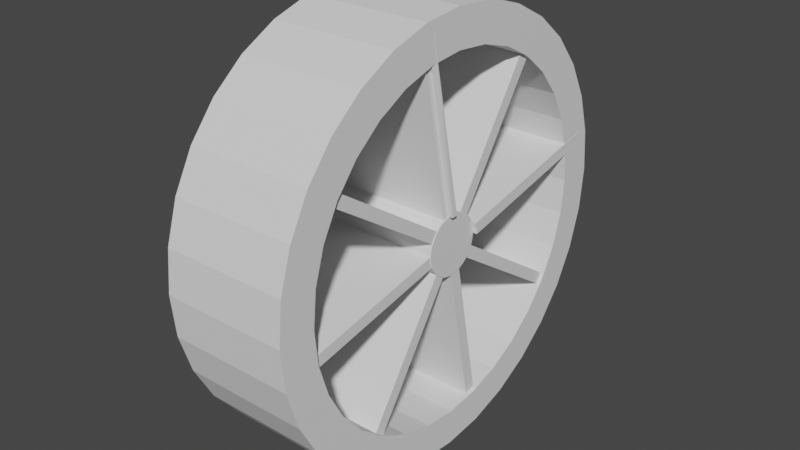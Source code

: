 # Source: Roue.blend  (saved by Blender 2.91.10; exported with 4.5.12 LTS)
import bpy
from mathutils import Matrix  # noqa: F401  (used for matrix-valued properties, if any)

bpy.ops.wm.read_factory_settings(use_empty=True)
scene = bpy.context.scene
scene.name = 'Scene'

# ---- collections
col_collection = bpy.data.collections.new('Collection'); scene.collection.children.link(col_collection)

# ---- world
world_world = bpy.data.worlds.new('World'); scene.world = world_world
world_world.use_nodes = True; world_world.node_tree.nodes.clear()
_N = world_world.node_tree.nodes; _L = world_world.node_tree.links
n0 = _N.new('ShaderNodeOutputWorld'); n0.name = 'World Output'; n0.location = (300, 300)
n1 = _N.new('ShaderNodeBackground'); n1.name = 'Background'; n1.location = (10, 300)
n1.inputs[0].default_value = (0.05088, 0.05088, 0.05088, 1.0)
_L.new(n1.outputs[0], n0.inputs[0])
n0.is_active_output = True
world_world.color = (0.05088, 0.05088, 0.05088)
world_world.use_sun_shadow = False
world_world.sun_shadow_jitter_overblur = 0.0

# ---- meshes
me_cylinder = bpy.data.meshes.new('Cylinder')
me_cylinder.from_pydata([(0.0, 0.15, -1.0), (0.0, 0.15, 1.0), (0.02926, 0.1471, -1.0), (0.02926, 0.1471, 1.0), (0.0574, 0.1386, -1.0), (0.0574, 0.1386, 1.0), (0.08334, 0.1247, -1.0), (0.08334, 0.1247, 1.0), (0.1061, 0.1061, -1.0), (0.1061, 0.1061, 1.0), (0.1247, 0.08334, -1.0), (0.1247, 0.08334, 1.0), (0.1386, 0.0574, -1.0), (0.1386, 0.0574, 1.0), (0.1471, 0.02926, -1.0), (0.1471, 0.02926, 1.0), (0.15, 1.132e-08, -1.0), (0.15, 1.132e-08, 1.0), (0.1471, -0.02926, -1.0), (0.1471, -0.02926, 1.0), (0.1386, -0.0574, -1.0), (0.1386, -0.0574, 1.0), (0.1247, -0.08334, -1.0), (0.1247, -0.08334, 1.0), (0.1061, -0.1061, -1.0), (0.1061, -0.1061, 1.0), (0.08334, -0.1247, -1.0), (0.08334, -0.1247, 1.0), (0.0574, -0.1386, -1.0), (0.0574, -0.1386, 1.0), (0.02926, -0.1471, -1.0), (0.02926, -0.1471, 1.0), (-4.888e-08, -0.15, -1.0), (-4.888e-08, -0.15, 1.0), (-0.02926, -0.1471, -1.0), (-0.02926, -0.1471, 1.0), (-0.0574, -0.1386, -1.0), (-0.0574, -0.1386, 1.0), (-0.08334, -0.1247, -1.0), (-0.08334, -0.1247, 1.0), (-0.1061, -0.1061, -1.0), (-0.1061, -0.1061, 1.0), (-0.1247, -0.08334, -1.0), (-0.1247, -0.08334, 1.0), (-0.1386, -0.0574, -1.0), (-0.1386, -0.0574, 1.0), (-0.1471, -0.02926, -1.0), (-0.1471, -0.02926, 1.0), (-0.15, 1.448e-07, -1.0), (-0.15, 1.448e-07, 1.0), (-0.1471, 0.02926, -1.0), (-0.1471, 0.02926, 1.0), (-0.1386, 0.0574, -1.0), (-0.1386, 0.0574, 1.0), (-0.1247, 0.08334, -1.0), (-0.1247, 0.08334, 1.0), (-0.1061, 0.1061, -1.0), (-0.1061, 0.1061, 1.0), (-0.08334, 0.1247, -1.0), (-0.08334, 0.1247, 1.0), (-0.0574, 0.1386, -1.0), (-0.0574, 0.1386, 1.0), (-0.02926, 0.1471, -1.0), (-0.02926, 0.1471, 1.0), (-0.9232, -0.2135, 1.0), (-0.9232, -0.2135, -1.0), (-0.9317, -0.1853, -1.0), (-0.9317, -0.1853, 1.0), (-0.9346, -0.1561, -1.0), (-0.9346, -0.1561, 1.0), (-0.8038, 0.5019, 1.0), (-0.8038, 0.5019, -1.0), (-0.7899, 0.5278, -1.0), (-0.7899, 0.5278, 1.0), (-0.7712, 0.5505, -1.0), (-0.7712, 0.5505, 1.0), (-0.1561, 0.9346, -1.0), (-0.1561, 0.9346, 1.0), (-0.2135, 0.9232, 1.0), (-0.2135, 0.9232, -1.0), (-0.1853, 0.9317, -1.0), (0.5019, 0.8038, 1.0), (0.5019, 0.8038, -1.0), (0.5278, 0.7899, -1.0), (0.5278, 0.7899, 1.0), (0.5505, 0.7712, -1.0), (0.5505, 0.7712, 1.0), (0.9232, 0.2135, 1.0), (0.9232, 0.2135, -1.0), (0.9317, 0.1853, -1.0), (0.9317, 0.1853, 1.0), (0.9346, 0.1561, -1.0), (0.9346, 0.1561, 1.0), (0.8038, -0.5019, 1.0), (0.8038, -0.5019, -1.0), (0.7899, -0.5278, -1.0), (0.7899, -0.5278, 1.0), (0.7712, -0.5505, -1.0), (0.7712, -0.5505, 1.0), (0.2135, -0.9232, 1.0), (0.2135, -0.9232, -1.0), (0.1853, -0.9317, -1.0), (0.1853, -0.9317, 1.0), (0.1561, -0.9346, -1.0), (0.1561, -0.9346, 1.0), (-0.5019, -0.8038, 1.0), (-0.5019, -0.8038, -1.0), (-0.5278, -0.7899, -1.0), (-0.5278, -0.7899, 1.0), (-0.5505, -0.7712, -1.0), (-0.5505, -0.7712, 1.0), (0.02926, 0.1471, 1.012), (8.985e-09, 0.15, 1.012), (-0.02926, 0.1471, 1.012), (-0.0574, 0.1386, 1.012), (-0.08334, 0.1247, 1.012), (-0.1061, 0.1061, 1.012), (-0.1247, 0.08334, 1.012), (-0.1386, 0.0574, 1.012), (-0.1471, 0.02926, 1.012), (-0.15, 1.448e-07, 1.012), (-0.1471, -0.02926, 1.012), (-0.1386, -0.0574, 1.012), (-0.1247, -0.08334, 1.012), (-0.1061, -0.1061, 1.012), (-0.08334, -0.1247, 1.012), (-0.0574, -0.1386, 1.012), (-0.02926, -0.1471, 1.012), (-3.989e-08, -0.15, 1.012), (0.02926, -0.1471, 1.012), (0.0574, -0.1386, 1.012), (0.08334, -0.1247, 1.012), (0.1061, -0.1061, 1.012), (0.1247, -0.08334, 1.012), (0.1386, -0.0574, 1.012), (0.1471, -0.02926, 1.012), (0.15, 1.132e-08, 1.012), (0.1471, 0.02926, 1.012), (0.1386, 0.0574, 1.012), (0.1247, 0.08334, 1.012), (0.1061, 0.1061, 1.012), (0.08334, 0.1247, 1.012), (0.0574, 0.1386, 1.012), (2.368e-08, 1.062, -1.058), (0.2072, 1.042, -1.058), (0.2072, 1.042, 1.058), (2.368e-08, 1.062, 1.058), (0.4064, 0.9812, -1.058), (0.4064, 0.9812, 1.058), (0.5901, 0.8831, -1.058), (0.5901, 0.8831, 1.058), (0.751, 0.751, -1.058), (0.751, 0.751, 1.058), (0.8831, 0.5901, -1.058), (0.8831, 0.5901, 1.058), (0.9812, 0.4064, -1.058), (0.9812, 0.4064, 1.058), (1.042, 0.2072, -1.058), (1.042, 0.2072, 1.058), (1.062, 8.497e-08, -1.058), (1.062, 8.497e-08, 1.058), (1.042, -0.2072, -1.058), (1.042, -0.2072, 1.058), (0.9812, -0.4064, -1.058), (0.9812, -0.4064, 1.058), (0.8831, -0.5901, -1.058), (0.8831, -0.5901, 1.058), (0.751, -0.751, -1.058), (0.751, -0.751, 1.058), (0.5901, -0.8831, -1.058), (0.5901, -0.8831, 1.058), (0.4064, -0.9812, -1.058), (0.4064, -0.9812, 1.058), (0.2072, -1.042, -1.058), (0.2072, -1.042, 1.058), (-3.448e-07, -1.062, -1.058), (-3.448e-07, -1.062, 1.058), (-0.2072, -1.042, -1.058), (-0.2072, -1.042, 1.058), (-0.4064, -0.9812, -1.058), (-0.4064, -0.9812, 1.058), (-0.5901, -0.8831, -1.058), (-0.5901, -0.8831, 1.058), (-0.751, -0.751, -1.058), (-0.751, -0.751, 1.058), (-0.8831, -0.5901, -1.058), (-0.8831, -0.5901, 1.058), (-0.9812, -0.4064, -1.058), (-0.9812, -0.4064, 1.058), (-1.042, -0.2072, -1.058), (-1.042, -0.2072, 1.058), (-1.062, 1.022e-06, -1.058), (-1.062, 1.022e-06, 1.058), (-1.042, 0.2072, -1.058), (-1.042, 0.2072, 1.058), (-0.9812, 0.4064, -1.058), (-0.9812, 0.4064, 1.058), (-0.8831, 0.5901, -1.058), (-0.8831, 0.5901, 1.058), (-0.751, 0.751, -1.058), (-0.751, 0.751, 1.058), (-0.5901, 0.8831, -1.058), (-0.5901, 0.8831, 1.058), (-0.4064, 0.9812, -1.058), (-0.4064, 0.9812, 1.058), (-0.2072, 1.042, -1.058), (-0.2072, 1.042, 1.058), (0.1717, 0.8631, 1.062), (-4.772e-08, 0.88, 1.062), (0.3368, 0.813, 1.062), (-0.1717, 0.8631, 1.062), (-0.3368, 0.813, 1.062), (-0.4889, 0.7317, 1.062), (-0.6223, 0.6223, 1.062), (-0.7317, 0.4889, 1.062), (-0.813, 0.3368, 1.062), (-0.8631, 0.1717, 1.062), (-0.88, 8.615e-07, 1.062), (-0.8631, -0.1717, 1.062), (-0.813, -0.3368, 1.062), (-0.7317, -0.4889, 1.062), (-0.6223, -0.6223, 1.062), (-0.4889, -0.7317, 1.062), (-0.3368, -0.813, 1.062), (-0.1717, -0.8631, 1.062), (-2.875e-07, -0.88, 1.062), (0.1717, -0.8631, 1.062), (0.3368, -0.813, 1.062), (0.4889, -0.7317, 1.062), (0.6223, -0.6223, 1.062), (0.7317, -0.4889, 1.062), (0.813, -0.3368, 1.062), (0.8631, -0.1717, 1.062), (0.88, 5.686e-08, 1.062), (0.8631, 0.1717, 1.062), (0.813, 0.3368, 1.062), (0.7317, 0.4889, 1.062), (0.6223, 0.6223, 1.062), (0.4889, 0.7317, 1.062), (-4.772e-08, 0.88, -1.062), (0.1717, 0.8631, -1.062), (-0.1717, 0.8631, -1.062), (0.3368, 0.813, -1.062), (0.4889, 0.7317, -1.062), (0.6223, 0.6223, -1.062), (0.7317, 0.4889, -1.062), (0.813, 0.3368, -1.062), (0.8631, 0.1717, -1.062), (0.88, 5.686e-08, -1.062), (0.8631, -0.1717, -1.062), (0.813, -0.3368, -1.062), (0.7317, -0.4889, -1.062), (0.6223, -0.6223, -1.062), (0.4889, -0.7317, -1.062), (0.3368, -0.813, -1.062), (0.1717, -0.8631, -1.062), (-2.875e-07, -0.88, -1.062), (-0.1717, -0.8631, -1.062), (-0.3368, -0.813, -1.062), (-0.4889, -0.7317, -1.062), (-0.6223, -0.6223, -1.062), (-0.7317, -0.4889, -1.062), (-0.813, -0.3368, -1.062), (-0.8631, -0.1717, -1.062), (-0.88, 8.615e-07, -1.062), (-0.8631, 0.1717, -1.062), (-0.813, 0.3368, -1.062), (-0.7317, 0.4889, -1.062), (-0.6223, 0.6223, -1.062), (-0.4889, 0.7317, -1.062), (-0.3368, 0.813, -1.062), (-0.1471, -0.02926, 1.085), (-1.007, -0.2002, 1.038), (-0.992, -0.1675, 1.062), (-0.15, 1.448e-07, 1.085), (-1.018, -0.1727, -1.0), (-1.015, -0.202, -1.0), (-1.007, -0.2301, 1.0), (-1.007, -0.2301, -1.0), (-0.8608, 0.5752, 1.0), (-0.8747, 0.5493, 1.0), (-0.8747, 0.5493, -1.0), (-0.8608, 0.5752, -1.0), (-0.02926, 0.1471, 1.085), (-0.0574, 0.1386, 1.085), (0.0, 0.15, 1.085), (-0.8422, 0.5979, -1.0), (-0.8422, 0.5979, 1.0), (-0.1727, 1.018, -1.0), (-0.1675, 0.992, 1.062), (-0.2249, 0.9806, 1.062), (-0.2301, 1.007, -1.0), (-0.202, 1.015, -1.0), (-0.1971, 0.9909, 1.06), (0.5493, 0.8747, 1.0), (0.5493, 0.8747, -1.0), (0.5752, 0.8608, -1.0), (0.5752, 0.8608, 1.0), (0.5979, 0.8422, -1.0), (0.5979, 0.8422, 1.0), (1.007, 0.2301, 1.0), (1.007, 0.2301, -1.0), (1.015, 0.202, -1.0), (1.015, 0.202, 1.0), (1.018, 0.1727, -1.0), (1.018, 0.1727, 1.0), (0.8747, -0.5493, 1.0), (0.8747, -0.5493, -1.0), (0.8608, -0.5752, -1.0), (0.8608, -0.5752, 1.0), (0.8422, -0.5979, -1.0), (0.8422, -0.5979, 1.0), (0.2301, -1.007, 1.0), (0.2301, -1.007, -1.0), (0.202, -1.015, -1.0), (0.202, -1.015, 1.0), (0.1727, -1.018, -1.0), (0.1727, -1.018, 1.0), (-0.5493, -0.8747, 1.0), (-0.5493, -0.8747, -1.0), (-0.5752, -0.8608, -1.0), (-0.5752, -0.8608, 1.0), (-0.5979, -0.8422, -1.0), (-0.5979, -0.8422, 1.0), (0.1061, 0.1061, -1.0), (0.1061, 0.1061, 1.0), (0.1247, 0.08334, 1.0), (0.1386, 0.0574, 1.0), (0.1386, 0.0574, -1.0), (0.1247, 0.08334, -1.0), (0.15, 1.132e-08, -1.0), (0.15, 1.132e-08, 1.0), (0.1471, -0.02926, 1.0), (0.1386, -0.0574, 1.0), (0.1386, -0.0574, -1.0), (0.1471, -0.02926, -1.0), (0.1061, -0.1061, -1.0), (0.1061, -0.1061, 1.0), (0.08334, -0.1247, 1.0), (0.0574, -0.1386, 1.0), (0.0574, -0.1386, -1.0), (0.08334, -0.1247, -1.0), (-4.888e-08, -0.15, -1.0), (-4.888e-08, -0.15, 1.0), (-0.02926, -0.1471, 1.0), (-0.0574, -0.1386, 1.0), (-0.0574, -0.1386, -1.0), (-0.02926, -0.1471, -1.0), (-0.1061, -0.1061, -1.0), (-0.1061, -0.1061, 1.0), (-0.1247, -0.08334, 1.0), (-0.1386, -0.0574, 1.0), (-0.1386, -0.0574, -1.0), (-0.1247, -0.08334, -1.0), (0.0, 0.15, -1.0), (0.0, 0.15, 1.0), (0.02926, 0.1471, 1.0), (0.0574, 0.1386, 1.0), (0.0574, 0.1386, -1.0), (0.02926, 0.1471, -1.0), (0.02926, 0.1471, 1.012), (8.985e-09, 0.15, 1.012), (-0.02926, 0.1471, 1.012), (-0.0574, 0.1386, 1.012), (-0.08334, 0.1247, 1.012), (-0.1061, 0.1061, 1.012), (-0.1247, 0.08334, 1.012), (-0.1386, 0.0574, 1.012), (-0.1471, 0.02926, 1.012), (-0.15, 1.448e-07, 1.012), (-0.1471, -0.02926, 1.012), (-0.1386, -0.0574, 1.012), (-0.1247, -0.08334, 1.012), (-0.1061, -0.1061, 1.012), (-0.08334, -0.1247, 1.012), (-0.0574, -0.1386, 1.012), (-0.02926, -0.1471, 1.012), (-3.989e-08, -0.15, 1.012), (0.02926, -0.1471, 1.012), (0.0574, -0.1386, 1.012), (0.08334, -0.1247, 1.012), (0.1061, -0.1061, 1.012), (0.1247, -0.08334, 1.012), (0.1386, -0.0574, 1.012), (0.1471, -0.02926, 1.012), (0.15, 1.132e-08, 1.012), (0.1471, 0.02926, 1.012), (0.1386, 0.0574, 1.012), (0.1247, 0.08334, 1.012), (0.1061, 0.1061, 1.012), (0.08334, 0.1247, 1.012), (0.0574, 0.1386, 1.012)], [], [(47, 49, 274, 271), (75, 74, 286, 287), (73, 75, 287, 279), (65, 64, 277, 278), (74, 72, 282, 286), (86, 85, 298, 299), (63, 1, 285, 283), (84, 86, 299, 297), (67, 47, 271, 272), (85, 83, 296, 298), (98, 97, 310, 311), (71, 70, 280, 281), (81, 84, 297, 294), (96, 98, 311, 309), (69, 68, 275, 273), (61, 63, 283, 284), (83, 82, 295, 296), (97, 95, 308, 310), (110, 109, 322, 323), (82, 81, 294, 295), (93, 96, 309, 306), (108, 110, 323, 321), (66, 65, 278, 276), (78, 61, 284, 290), (95, 94, 307, 308), (109, 107, 320, 322), (94, 93, 306, 307), (105, 108, 321, 318), (107, 106, 319, 320), (72, 71, 281, 282), (106, 105, 318, 319), (1, 77, 289, 285), (64, 67, 272, 277), (76, 80, 292, 288), (92, 91, 304, 305), (70, 73, 279, 280), (80, 79, 291, 292), (90, 92, 305, 303), (49, 69, 273, 274), (79, 78, 290, 291), (91, 89, 302, 304), (8, 6, 83, 85), (104, 103, 316, 317), (54, 52, 71, 72), (14, 12, 88, 89), (55, 57, 75, 73), (52, 53, 70, 71), (21, 23, 96, 93), (53, 55, 73, 70), (56, 54, 72, 74), (30, 28, 100, 101), (77, 76, 288, 289), (46, 44, 65, 66), (36, 37, 105, 106), (87, 90, 303, 300), (44, 45, 64, 65), (49, 48, 68, 69), (45, 47, 67, 64), (102, 104, 317, 315), (48, 46, 66, 68), (56, 57, 59, 61, 60, 58), (0, 62, 80, 76), (68, 66, 276, 275), (62, 60, 79, 80), (1, 0, 76, 77), (0, 2, 4, 6, 8, 10, 12, 14, 16, 18, 20, 22, 24, 26, 28, 30, 32, 34, 36, 38, 40, 42, 44, 46, 48, 50, 52, 54, 56, 58, 60, 62), (48, 49, 51, 53, 52, 50), (57, 56, 74, 75), (89, 88, 301, 302), (60, 61, 78, 79), (103, 101, 314, 316), (5, 7, 84, 81), (4, 5, 81, 82), (7, 9, 86, 84), (6, 4, 82, 83), (9, 8, 85, 86), (88, 87, 300, 301), (17, 16, 91, 92), (16, 14, 89, 91), (13, 15, 90, 87), (12, 13, 87, 88), (15, 17, 92, 90), (99, 102, 315, 312), (20, 21, 93, 94), (23, 25, 98, 96), (22, 20, 94, 95), (25, 24, 97, 98), (24, 22, 95, 97), (101, 100, 313, 314), (33, 32, 103, 104), (32, 30, 101, 103), (29, 31, 102, 99), (28, 29, 99, 100), (31, 33, 104, 102), (100, 99, 312, 313), (39, 41, 110, 108), (38, 36, 106, 107), (41, 40, 109, 110), (40, 38, 107, 109), (37, 39, 108, 105), (1, 112, 111, 3), (63, 113, 112, 1), (61, 114, 113, 63), (59, 115, 114, 61), (57, 116, 115, 59), (55, 117, 116, 57), (53, 118, 117, 55), (51, 119, 118, 53), (49, 120, 119, 51), (47, 121, 120, 49), (45, 122, 121, 47), (43, 123, 122, 45), (41, 124, 123, 43), (39, 125, 124, 41), (37, 126, 125, 39), (35, 127, 126, 37), (33, 128, 127, 35), (31, 129, 128, 33), (29, 130, 129, 31), (27, 131, 130, 29), (25, 132, 131, 27), (23, 133, 132, 25), (21, 134, 133, 23), (19, 135, 134, 21), (17, 136, 135, 19), (15, 137, 136, 17), (13, 138, 137, 15), (11, 139, 138, 13), (9, 140, 139, 11), (7, 141, 140, 9), (5, 142, 141, 7), (3, 111, 142, 5), (143, 146, 145, 144), (144, 145, 148, 147), (147, 148, 150, 149), (149, 150, 152, 151), (151, 152, 154, 153), (153, 154, 156, 155), (155, 156, 158, 157), (157, 158, 160, 159), (159, 160, 162, 161), (161, 162, 164, 163), (163, 164, 166, 165), (165, 166, 168, 167), (167, 168, 170, 169), (169, 170, 172, 171), (171, 172, 174, 173), (173, 174, 176, 175), (175, 176, 178, 177), (177, 178, 180, 179), (179, 180, 182, 181), (181, 182, 184, 183), (183, 184, 186, 185), (185, 186, 188, 187), (187, 188, 190, 189), (189, 190, 192, 191), (191, 192, 194, 193), (193, 194, 196, 195), (195, 196, 198, 197), (197, 198, 200, 199), (199, 200, 202, 201), (201, 202, 204, 203), (230, 231, 250, 251), (203, 204, 206, 205), (205, 206, 146, 143), (249, 250, 231, 232), (145, 146, 208, 207), (146, 206, 210, 208), (206, 204, 211, 210), (204, 202, 212, 211), (202, 200, 213, 212), (200, 198, 214, 213), (198, 196, 215, 214), (196, 194, 216, 215), (194, 192, 217, 216), (192, 190, 218, 217), (190, 188, 219, 218), (188, 186, 220, 219), (186, 184, 221, 220), (184, 182, 222, 221), (182, 180, 223, 222), (180, 178, 224, 223), (178, 176, 225, 224), (176, 174, 226, 225), (174, 172, 227, 226), (172, 170, 228, 227), (170, 168, 229, 228), (168, 166, 230, 229), (166, 164, 231, 230), (164, 162, 232, 231), (162, 160, 233, 232), (160, 158, 234, 233), (158, 156, 235, 234), (156, 154, 236, 235), (154, 152, 237, 236), (152, 150, 238, 237), (150, 148, 209, 238), (148, 145, 207, 209), (143, 144, 240, 239), (144, 147, 242, 240), (147, 149, 243, 242), (149, 151, 244, 243), (151, 153, 245, 244), (153, 155, 246, 245), (155, 157, 247, 246), (157, 159, 248, 247), (159, 161, 249, 248), (161, 163, 250, 249), (163, 165, 251, 250), (165, 167, 252, 251), (167, 169, 253, 252), (169, 171, 254, 253), (171, 173, 255, 254), (173, 175, 256, 255), (175, 177, 257, 256), (177, 179, 258, 257), (179, 181, 259, 258), (181, 183, 260, 259), (183, 185, 261, 260), (185, 187, 262, 261), (187, 189, 263, 262), (189, 191, 264, 263), (191, 193, 265, 264), (193, 195, 266, 265), (195, 197, 267, 266), (197, 199, 268, 267), (199, 201, 269, 268), (201, 203, 270, 269), (203, 205, 241, 270), (205, 143, 239, 241), (229, 230, 251, 252), (228, 229, 252, 253), (227, 228, 253, 254), (226, 227, 254, 255), (225, 226, 255, 256), (224, 225, 256, 257), (223, 224, 257, 258), (222, 223, 258, 259), (221, 222, 259, 260), (220, 221, 260, 261), (219, 220, 261, 262), (218, 219, 262, 263), (217, 218, 263, 264), (216, 217, 264, 265), (215, 216, 265, 266), (214, 215, 266, 267), (213, 214, 267, 268), (212, 213, 268, 269), (211, 212, 269, 270), (210, 211, 270, 241), (208, 210, 241, 239), (207, 208, 239, 240), (209, 207, 240, 242), (238, 209, 242, 243), (237, 238, 243, 244), (236, 237, 244, 245), (235, 236, 245, 246), (234, 235, 246, 247), (233, 234, 247, 248), (232, 233, 248, 249), (291, 290, 293, 289, 288, 292), (281, 280, 279, 287, 286, 282), (271, 274, 273, 272), (278, 277, 272, 273, 275, 276), (283, 285, 289, 293), (284, 283, 293, 290), (295, 294, 297, 299, 298, 296), (301, 300, 303, 305, 304, 302), (307, 306, 309, 311, 310, 308), (313, 312, 315, 317, 316, 314), (319, 318, 321, 323, 322, 320), (324, 325, 326, 327, 328, 329), (9, 325, 324, 8), (11, 326, 325, 9), (13, 327, 326, 11), (12, 328, 327, 13), (10, 329, 328, 12), (8, 324, 329, 10), (330, 331, 332, 333, 334, 335), (17, 331, 330, 16), (19, 332, 331, 17), (21, 333, 332, 19), (20, 334, 333, 21), (18, 335, 334, 20), (16, 330, 335, 18), (336, 337, 338, 339, 340, 341), (25, 337, 336, 24), (27, 338, 337, 25), (29, 339, 338, 27), (28, 340, 339, 29), (26, 341, 340, 28), (24, 336, 341, 26), (342, 343, 344, 345, 346, 347), (33, 343, 342, 32), (35, 344, 343, 33), (37, 345, 344, 35), (36, 346, 345, 37), (34, 347, 346, 36), (32, 342, 347, 34), (348, 349, 350, 351, 352, 353), (41, 349, 348, 40), (43, 350, 349, 41), (45, 351, 350, 43), (44, 352, 351, 45), (42, 353, 352, 44), (40, 348, 353, 42), (354, 355, 356, 357, 358, 359), (1, 355, 354, 0), (3, 356, 355, 1), (5, 357, 356, 3), (4, 358, 357, 5), (2, 359, 358, 4), (0, 354, 359, 2), (360, 361, 362, 363, 364, 365, 366, 367, 368, 369, 370, 371, 372, 373, 374, 375, 376, 377, 378, 379, 380, 381, 382, 383, 384, 385, 386, 387, 388, 389, 390, 391), (112, 361, 360, 111), (113, 362, 361, 112), (114, 363, 362, 113), (115, 364, 363, 114), (116, 365, 364, 115), (117, 366, 365, 116), (118, 367, 366, 117), (119, 368, 367, 118), (120, 369, 368, 119), (121, 370, 369, 120), (122, 371, 370, 121), (123, 372, 371, 122), (124, 373, 372, 123), (125, 374, 373, 124), (126, 375, 374, 125), (127, 376, 375, 126), (128, 377, 376, 127), (129, 378, 377, 128), (130, 379, 378, 129), (131, 380, 379, 130), (132, 381, 380, 131), (133, 382, 381, 132), (134, 383, 382, 133), (135, 384, 383, 134), (136, 385, 384, 135), (137, 386, 385, 136), (138, 387, 386, 137), (139, 388, 387, 138), (140, 389, 388, 139), (141, 390, 389, 140), (142, 391, 390, 141), (111, 360, 391, 142)])
_uv = me_cylinder.uv_layers.new(name='UVMap')
_uv.uv.foreach_set('vector', [0.01461, 0.2032, 0.01, 0.25, 0.01, 0.25, 0.01461, 0.2032, 0.125, 1.0, 0.125, 0.5, 0.125, 0.5, 0.125, 1.0, 0.05045, 0.3833, 0.08029, 0.4197, 0.08029, 0.4197, 0.05045, 0.3833, 0.3125, 0.5, 0.3125, 1.0, 0.3125, 1.0, 0.3125, 0.5, 0.5803, 0.4197, 0.5504, 0.3833, 0.5504, 0.3833, 0.5803, 0.4197, 0.875, 1.0, 0.875, 0.5, 0.875, 0.5, 0.875, 1.0, 0.2032, 0.4854, 0.25, 0.49, 0.25, 0.49, 0.2032, 0.4854, 0.3833, 0.4496, 0.4197, 0.4197, 0.4197, 0.4197, 0.3833, 0.4496, 0.01461, 0.2032, 0.01461, 0.2032, 0.01461, 0.2032, 0.01461, 0.2032, 0.9197, 0.4197, 0.8833, 0.4496, 0.8833, 0.4496, 0.9197, 0.4197, 0.625, 1.0, 0.625, 0.5, 0.625, 0.5, 0.625, 1.0, 0.1875, 0.5, 0.1875, 1.0, 0.1875, 1.0, 0.1875, 0.5, 0.3418, 0.4717, 0.3833, 0.4496, 0.3833, 0.4496, 0.3418, 0.4717, 0.4496, 0.1167, 0.4197, 0.08029, 0.4197, 0.08029, 0.4496, 0.1167, 0.25, 1.0, 0.25, 0.5, 0.25, 0.5, 0.25, 1.0, 0.1582, 0.4717, 0.2032, 0.4854, 0.2032, 0.4854, 0.1582, 0.4717, 0.8833, 0.4496, 0.8418, 0.4717, 0.8418, 0.4717, 0.8833, 0.4496, 0.9197, 0.08029, 0.9496, 0.1167, 0.9496, 0.1167, 0.9197, 0.08029, 0.375, 1.0, 0.375, 0.5, 0.375, 0.5, 0.375, 1.0, 0.9375, 0.5, 0.9375, 1.0, 0.9375, 1.0, 0.9375, 0.5, 0.4717, 0.1582, 0.4496, 0.1167, 0.4496, 0.1167, 0.4717, 0.1582, 0.1167, 0.05045, 0.08029, 0.08029, 0.08029, 0.08029, 0.1167, 0.05045, 0.5146, 0.2032, 0.5283, 0.1582, 0.5283, 0.1582, 0.5146, 0.2032, 0.0625, 1.0, 0.0625, 1.0, 0.0625, 1.0, 0.0625, 1.0, 0.9496, 0.1167, 0.9717, 0.1582, 0.9717, 0.1582, 0.9496, 0.1167, 0.5803, 0.08029, 0.6167, 0.05045, 0.6167, 0.05045, 0.5803, 0.08029, 0.6875, 0.5, 0.6875, 1.0, 0.6875, 1.0, 0.6875, 0.5, 0.1582, 0.02827, 0.1167, 0.05045, 0.1167, 0.05045, 0.1582, 0.02827, 0.6167, 0.05045, 0.6582, 0.02827, 0.6582, 0.02827, 0.6167, 0.05045, 0.5504, 0.3833, 0.5283, 0.3418, 0.5283, 0.3418, 0.5504, 0.3833, 0.4375, 0.5, 0.4375, 1.0, 0.4375, 1.0, 0.4375, 0.5, 1.0, 1.0, 1.0, 1.0, 1.0, 1.0, 1.0, 1.0, 0.02827, 0.1582, 0.01461, 0.2032, 0.01461, 0.2032, 0.02827, 0.1582, 0.75, 0.49, 0.7032, 0.4854, 0.7032, 0.4854, 0.75, 0.49, 0.75, 1.0, 0.75, 0.5, 0.75, 0.5, 0.75, 1.0, 0.02827, 0.3418, 0.05045, 0.3833, 0.05045, 0.3833, 0.02827, 0.3418, 0.7032, 0.4854, 0.6582, 0.4717, 0.6582, 0.4717, 0.7032, 0.4854, 0.4854, 0.2968, 0.49, 0.25, 0.49, 0.25, 0.4854, 0.2968, 0.25, 1.0, 0.25, 1.0, 0.25, 1.0, 0.25, 1.0, 0.0625, 0.5, 0.0625, 1.0, 0.0625, 1.0, 0.0625, 0.5, 0.99, 0.25, 0.9854, 0.2968, 0.9854, 0.2968, 0.99, 0.25, 0.9197, 0.4197, 0.8833, 0.4496, 0.8833, 0.4496, 0.9197, 0.4197, 0.5, 1.0, 0.5, 0.5, 0.5, 0.5, 0.5, 1.0, 0.5504, 0.3833, 0.5283, 0.3418, 0.5283, 0.3418, 0.5504, 0.3833, 0.9854, 0.2968, 0.9717, 0.3418, 0.9717, 0.3418, 0.9854, 0.2968, 0.05045, 0.3833, 0.08029, 0.4197, 0.08029, 0.4197, 0.05045, 0.3833, 0.1875, 0.5, 0.1875, 1.0, 0.1875, 1.0, 0.1875, 0.5, 0.4717, 0.1582, 0.4496, 0.1167, 0.4496, 0.1167, 0.4717, 0.1582, 0.02827, 0.3418, 0.05045, 0.3833, 0.05045, 0.3833, 0.02827, 0.3418, 0.5803, 0.4197, 0.5504, 0.3833, 0.5504, 0.3833, 0.5803, 0.4197, 0.7968, 0.01461, 0.8418, 0.02827, 0.8418, 0.02827, 0.7968, 0.01461, 1.0, 1.0, 1.0, 0.5, 1.0, 0.5, 1.0, 1.0, 0.5146, 0.2032, 0.5283, 0.1582, 0.5283, 0.1582, 0.5146, 0.2032, 0.4375, 0.5, 0.4375, 1.0, 0.4375, 1.0, 0.4375, 0.5, 0.4717, 0.3418, 0.4854, 0.2968, 0.4854, 0.2968, 0.4717, 0.3418, 0.3125, 0.5, 0.3125, 1.0, 0.3125, 1.0, 0.3125, 0.5, 0.25, 1.0, 0.25, 0.5, 0.25, 0.5, 0.25, 1.0, 0.02827, 0.1582, 0.01461, 0.2032, 0.01461, 0.2032, 0.02827, 0.1582, 0.2968, 0.01461, 0.25, 0.01, 0.25, 0.01, 0.2968, 0.01461, 0.51, 0.25, 0.5146, 0.2032, 0.5146, 0.2032, 0.51, 0.25, 0.125, 0.5, 0.125, 1.0, 0.09375, 1.0, 0.0625, 1.0, 0.0625, 0.5, 0.09375, 0.5, 0.75, 0.49, 0.7032, 0.4854, 0.7032, 0.4854, 0.75, 0.49, 0.51, 0.25, 0.5146, 0.2032, 0.5146, 0.2032, 0.51, 0.25, 0.7032, 0.4854, 0.6582, 0.4717, 0.6582, 0.4717, 0.7032, 0.4854, 1.0, 1.0, 1.0, 0.5, 1.0, 0.5, 1.0, 1.0, 0.75, 0.49, 0.7968, 0.4854, 0.8418, 0.4717, 0.8833, 0.4496, 0.9197, 0.4197, 0.9496, 0.3833, 0.9717, 0.3418, 0.9854, 0.2968, 0.99, 0.25, 0.9854, 0.2032, 0.9717, 0.1582, 0.9496, 0.1167, 0.9197, 0.08029, 0.8833, 0.05045, 0.8418, 0.02827, 0.7968, 0.01461, 0.75, 0.01, 0.7032, 0.01461, 0.6582, 0.02827, 0.6167, 0.05045, 0.5803, 0.08029, 0.5504, 0.1167, 0.5283, 0.1582, 0.5146, 0.2032, 0.51, 0.25, 0.5146, 0.2968, 0.5283, 0.3418, 0.5504, 0.3833, 0.5803, 0.4197, 0.6167, 0.4496, 0.6582, 0.4717, 0.7032, 0.4854, 0.25, 0.5, 0.25, 1.0, 0.2188, 1.0, 0.1875, 1.0, 0.1875, 0.5, 0.2188, 0.5, 0.125, 1.0, 0.125, 0.5, 0.125, 0.5, 0.125, 1.0, 0.9854, 0.2968, 0.9717, 0.3418, 0.9717, 0.3418, 0.9854, 0.2968, 0.0625, 0.5, 0.0625, 1.0, 0.0625, 1.0, 0.0625, 0.5, 0.75, 0.01, 0.7968, 0.01461, 0.7968, 0.01461, 0.75, 0.01, 0.3418, 0.4717, 0.3833, 0.4496, 0.3833, 0.4496, 0.3418, 0.4717, 0.9375, 0.5, 0.9375, 1.0, 0.9375, 1.0, 0.9375, 0.5, 0.3833, 0.4496, 0.4197, 0.4197, 0.4197, 0.4197, 0.3833, 0.4496, 0.8833, 0.4496, 0.8418, 0.4717, 0.8418, 0.4717, 0.8833, 0.4496, 0.875, 1.0, 0.875, 0.5, 0.875, 0.5, 0.875, 1.0, 0.8125, 0.5, 0.8125, 1.0, 0.8125, 1.0, 0.8125, 0.5, 0.75, 1.0, 0.75, 0.5, 0.75, 0.5, 0.75, 1.0, 0.99, 0.25, 0.9854, 0.2968, 0.9854, 0.2968, 0.99, 0.25, 0.4717, 0.3418, 0.4854, 0.2968, 0.4854, 0.2968, 0.4717, 0.3418, 0.8125, 0.5, 0.8125, 1.0, 0.8125, 1.0, 0.8125, 0.5, 0.4854, 0.2968, 0.49, 0.25, 0.49, 0.25, 0.4854, 0.2968, 0.3418, 0.02827, 0.2968, 0.01461, 0.2968, 0.01461, 0.3418, 0.02827, 0.6875, 0.5, 0.6875, 1.0, 0.6875, 1.0, 0.6875, 0.5, 0.4496, 0.1167, 0.4197, 0.08029, 0.4197, 0.08029, 0.4496, 0.1167, 0.9496, 0.1167, 0.9717, 0.1582, 0.9717, 0.1582, 0.9496, 0.1167, 0.625, 1.0, 0.625, 0.5, 0.625, 0.5, 0.625, 1.0, 0.9197, 0.08029, 0.9496, 0.1167, 0.9496, 0.1167, 0.9197, 0.08029, 0.7968, 0.01461, 0.8418, 0.02827, 0.8418, 0.02827, 0.7968, 0.01461, 0.5, 1.0, 0.5, 0.5, 0.5, 0.5, 0.5, 1.0, 0.75, 0.01, 0.7968, 0.01461, 0.7968, 0.01461, 0.75, 0.01, 0.3418, 0.02827, 0.2968, 0.01461, 0.2968, 0.01461, 0.3418, 0.02827, 0.5625, 0.5, 0.5625, 1.0, 0.5625, 1.0, 0.5625, 0.5, 0.2968, 0.01461, 0.25, 0.01, 0.25, 0.01, 0.2968, 0.01461, 0.5625, 0.5, 0.5625, 1.0, 0.5625, 1.0, 0.5625, 0.5, 0.1167, 0.05045, 0.08029, 0.08029, 0.08029, 0.08029, 0.1167, 0.05045, 0.6167, 0.05045, 0.6582, 0.02827, 0.6582, 0.02827, 0.6167, 0.05045, 0.375, 1.0, 0.375, 0.5, 0.375, 0.5, 0.375, 1.0, 0.5803, 0.08029, 0.6167, 0.05045, 0.6167, 0.05045, 0.5803, 0.08029, 0.1582, 0.02827, 0.1167, 0.05045, 0.1167, 0.05045, 0.1582, 0.02827, 0.25, 0.49, 0.25, 0.49, 0.2968, 0.4854, 0.2968, 0.4854, 0.2032, 0.4854, 0.2032, 0.4854, 0.25, 0.49, 0.25, 0.49, 0.1582, 0.4717, 0.1582, 0.4717, 0.2032, 0.4854, 0.2032, 0.4854, 0.1167, 0.4496, 0.1167, 0.4496, 0.1582, 0.4717, 0.1582, 0.4717, 0.08029, 0.4197, 0.08029, 0.4197, 0.1167, 0.4496, 0.1167, 0.4496, 0.05045, 0.3833, 0.05045, 0.3833, 0.08029, 0.4197, 0.08029, 0.4197, 0.02827, 0.3418, 0.02827, 0.3418, 0.05045, 0.3833, 0.05045, 0.3833, 0.01461, 0.2968, 0.01461, 0.2968, 0.02827, 0.3418, 0.02827, 0.3418, 0.01, 0.25, 0.01, 0.25, 0.01461, 0.2968, 0.01461, 0.2968, 0.01461, 0.2032, 0.01461, 0.2032, 0.01, 0.25, 0.01, 0.25, 0.02827, 0.1582, 0.02827, 0.1582, 0.01461, 0.2032, 0.01461, 0.2032, 0.05045, 0.1167, 0.05045, 0.1167, 0.02827, 0.1582, 0.02827, 0.1582, 0.08029, 0.08029, 0.08029, 0.08029, 0.05045, 0.1167, 0.05045, 0.1167, 0.1167, 0.05045, 0.1167, 0.05045, 0.08029, 0.08029, 0.08029, 0.08029, 0.1582, 0.02827, 0.1582, 0.02827, 0.1167, 0.05045, 0.1167, 0.05045, 0.2032, 0.01461, 0.2032, 0.01461, 0.1582, 0.02827, 0.1582, 0.02827, 0.25, 0.01, 0.25, 0.01, 0.2032, 0.01461, 0.2032, 0.01461, 0.2968, 0.01461, 0.2968, 0.01461, 0.25, 0.01, 0.25, 0.01, 0.3418, 0.02827, 0.3418, 0.02827, 0.2968, 0.01461, 0.2968, 0.01461, 0.3833, 0.05045, 0.3833, 0.05045, 0.3418, 0.02827, 0.3418, 0.02827, 0.4197, 0.08029, 0.4197, 0.08029, 0.3833, 0.05045, 0.3833, 0.05045, 0.4496, 0.1167, 0.4496, 0.1167, 0.4197, 0.08029, 0.4197, 0.08029, 0.4717, 0.1582, 0.4717, 0.1582, 0.4496, 0.1167, 0.4496, 0.1167, 0.4854, 0.2032, 0.4854, 0.2032, 0.4717, 0.1582, 0.4717, 0.1582, 0.49, 0.25, 0.49, 0.25, 0.4854, 0.2032, 0.4854, 0.2032, 0.4854, 0.2968, 0.4854, 0.2968, 0.49, 0.25, 0.49, 0.25, 0.4717, 0.3418, 0.4717, 0.3418, 0.4854, 0.2968, 0.4854, 0.2968, 0.4496, 0.3833, 0.4496, 0.3833, 0.4717, 0.3418, 0.4717, 0.3418, 0.4197, 0.4197, 0.4197, 0.4197, 0.4496, 0.3833, 0.4496, 0.3833, 0.3833, 0.4496, 0.3833, 0.4496, 0.4197, 0.4197, 0.4197, 0.4197, 0.3418, 0.4717, 0.3418, 0.4717, 0.3833, 0.4496, 0.3833, 0.4496, 0.2968, 0.4854, 0.2968, 0.4854, 0.3418, 0.4717, 0.3418, 0.4717, 1.0, 0.5, 1.0, 1.0, 0.9688, 1.0, 0.9688, 0.5, 0.9688, 0.5, 0.9688, 1.0, 0.9375, 1.0, 0.9375, 0.5, 0.9375, 0.5, 0.9375, 1.0, 0.9062, 1.0, 0.9062, 0.5, 0.9062, 0.5, 0.9062, 1.0, 0.875, 1.0, 0.875, 0.5, 0.875, 0.5, 0.875, 1.0, 0.8438, 1.0, 0.8438, 0.5, 0.8438, 0.5, 0.8438, 1.0, 0.8125, 1.0, 0.8125, 0.5, 0.8125, 0.5, 0.8125, 1.0, 0.7812, 1.0, 0.7812, 0.5, 0.7812, 0.5, 0.7812, 1.0, 0.75, 1.0, 0.75, 0.5, 0.75, 0.5, 0.75, 1.0, 0.7188, 1.0, 0.7188, 0.5, 0.7188, 0.5, 0.7188, 1.0, 0.6875, 1.0, 0.6875, 0.5, 0.6875, 0.5, 0.6875, 1.0, 0.6562, 1.0, 0.6562, 0.5, 0.6562, 0.5, 0.6562, 1.0, 0.625, 1.0, 0.625, 0.5, 0.625, 0.5, 0.625, 1.0, 0.5938, 1.0, 0.5938, 0.5, 0.5938, 0.5, 0.5938, 1.0, 0.5625, 1.0, 0.5625, 0.5, 0.5625, 0.5, 0.5625, 1.0, 0.5312, 1.0, 0.5312, 0.5, 0.5312, 0.5, 0.5312, 1.0, 0.5, 1.0, 0.5, 0.5, 0.5, 0.5, 0.5, 1.0, 0.4688, 1.0, 0.4688, 0.5, 0.4688, 0.5, 0.4688, 1.0, 0.4375, 1.0, 0.4375, 0.5, 0.4375, 0.5, 0.4375, 1.0, 0.4062, 1.0, 0.4062, 0.5, 0.4062, 0.5, 0.4062, 1.0, 0.375, 1.0, 0.375, 0.5, 0.375, 0.5, 0.375, 1.0, 0.3438, 1.0, 0.3438, 0.5, 0.3438, 0.5, 0.3438, 1.0, 0.3125, 1.0, 0.3125, 0.5, 0.3125, 0.5, 0.3125, 1.0, 0.2812, 1.0, 0.2812, 0.5, 0.2812, 0.5, 0.2812, 1.0, 0.25, 1.0, 0.25, 0.5, 0.25, 0.5, 0.25, 1.0, 0.2188, 1.0, 0.2188, 0.5, 0.2188, 0.5, 0.2188, 1.0, 0.1875, 1.0, 0.1875, 0.5, 0.1875, 0.5, 0.1875, 1.0, 0.1562, 1.0, 0.1562, 0.5, 0.1562, 0.5, 0.1562, 1.0, 0.125, 1.0, 0.125, 0.5, 0.125, 0.5, 0.125, 1.0, 0.09375, 1.0, 0.09375, 0.5, 0.09375, 0.5, 0.09375, 1.0, 0.0625, 1.0, 0.0625, 0.5, 0.4373, 0.1249, 0.4581, 0.1638, 0.9581, 0.1638, 0.9373, 0.1249, 0.0625, 0.5, 0.0625, 1.0, 0.03125, 1.0, 0.03125, 0.5, 0.03125, 0.5, 0.03125, 1.0, 0.0, 1.0, 0.0, 0.5, 0.9709, 0.2061, 0.9581, 0.1638, 0.4581, 0.1638, 0.4709, 0.2061, 0.2968, 0.4854, 0.25, 0.49, 0.25, 0.4752, 0.2939, 0.4709, 0.25, 0.49, 0.2032, 0.4854, 0.2061, 0.4709, 0.25, 0.4752, 0.2032, 0.4854, 0.1582, 0.4717, 0.1638, 0.4581, 0.2061, 0.4709, 0.1582, 0.4717, 0.1167, 0.4496, 0.1249, 0.4373, 0.1638, 0.4581, 0.1167, 0.4496, 0.08029, 0.4197, 0.09076, 0.4092, 0.1249, 0.4373, 0.08029, 0.4197, 0.05045, 0.3833, 0.06275, 0.3751, 0.09076, 0.4092, 0.05045, 0.3833, 0.02827, 0.3418, 0.04194, 0.3362, 0.06275, 0.3751, 0.02827, 0.3418, 0.01461, 0.2968, 0.02912, 0.2939, 0.04194, 0.3362, 0.01461, 0.2968, 0.01, 0.25, 0.0248, 0.25, 0.02912, 0.2939, 0.01, 0.25, 0.01461, 0.2032, 0.02912, 0.2061, 0.0248, 0.25, 0.01461, 0.2032, 0.02827, 0.1582, 0.04194, 0.1638, 0.02912, 0.2061, 0.02827, 0.1582, 0.05045, 0.1167, 0.06275, 0.1249, 0.04194, 0.1638, 0.05045, 0.1167, 0.08029, 0.08029, 0.09076, 0.09076, 0.06275, 0.1249, 0.08029, 0.08029, 0.1167, 0.05045, 0.1249, 0.06275, 0.09076, 0.09076, 0.1167, 0.05045, 0.1582, 0.02827, 0.1638, 0.04194, 0.1249, 0.06275, 0.1582, 0.02827, 0.2032, 0.01461, 0.2061, 0.02912, 0.1638, 0.04194, 0.2032, 0.01461, 0.25, 0.01, 0.25, 0.0248, 0.2061, 0.02912, 0.25, 0.01, 0.2968, 0.01461, 0.2939, 0.02912, 0.25, 0.0248, 0.2968, 0.01461, 0.3418, 0.02827, 0.3362, 0.04194, 0.2939, 0.02912, 0.3418, 0.02827, 0.3833, 0.05045, 0.3751, 0.06275, 0.3362, 0.04194, 0.3833, 0.05045, 0.4197, 0.08029, 0.4092, 0.09076, 0.3751, 0.06275, 0.4197, 0.08029, 0.4496, 0.1167, 0.4373, 0.1249, 0.4092, 0.09076, 0.4496, 0.1167, 0.4717, 0.1582, 0.4581, 0.1638, 0.4373, 0.1249, 0.4717, 0.1582, 0.4854, 0.2032, 0.4709, 0.2061, 0.4581, 0.1638, 0.4854, 0.2032, 0.49, 0.25, 0.4752, 0.25, 0.4709, 0.2061, 0.49, 0.25, 0.4854, 0.2968, 0.4709, 0.2939, 0.4752, 0.25, 0.4854, 0.2968, 0.4717, 0.3418, 0.4581, 0.3362, 0.4709, 0.2939, 0.4717, 0.3418, 0.4496, 0.3833, 0.4373, 0.3751, 0.4581, 0.3362, 0.4496, 0.3833, 0.4197, 0.4197, 0.4092, 0.4092, 0.4373, 0.3751, 0.4197, 0.4197, 0.3833, 0.4496, 0.3751, 0.4373, 0.4092, 0.4092, 0.3833, 0.4496, 0.3418, 0.4717, 0.3362, 0.4581, 0.3751, 0.4373, 0.3418, 0.4717, 0.2968, 0.4854, 0.2939, 0.4709, 0.3362, 0.4581, 0.75, 0.49, 0.7968, 0.4854, 0.7939, 0.4709, 0.75, 0.4752, 0.7968, 0.4854, 0.8418, 0.4717, 0.8362, 0.4581, 0.7939, 0.4709, 0.8418, 0.4717, 0.8833, 0.4496, 0.8751, 0.4373, 0.8362, 0.4581, 0.8833, 0.4496, 0.9197, 0.4197, 0.9092, 0.4092, 0.8751, 0.4373, 0.9197, 0.4197, 0.9496, 0.3833, 0.9373, 0.3751, 0.9092, 0.4092, 0.9496, 0.3833, 0.9717, 0.3418, 0.9581, 0.3362, 0.9373, 0.3751, 0.9717, 0.3418, 0.9854, 0.2968, 0.9709, 0.2939, 0.9581, 0.3362, 0.9854, 0.2968, 0.99, 0.25, 0.9752, 0.25, 0.9709, 0.2939, 0.99, 0.25, 0.9854, 0.2032, 0.9709, 0.2061, 0.9752, 0.25, 0.9854, 0.2032, 0.9717, 0.1582, 0.9581, 0.1638, 0.9709, 0.2061, 0.9717, 0.1582, 0.9496, 0.1167, 0.9373, 0.1249, 0.9581, 0.1638, 0.9496, 0.1167, 0.9197, 0.08029, 0.9092, 0.09076, 0.9373, 0.1249, 0.9197, 0.08029, 0.8833, 0.05045, 0.8751, 0.06275, 0.9092, 0.09076, 0.8833, 0.05045, 0.8418, 0.02827, 0.8362, 0.04194, 0.8751, 0.06275, 0.8418, 0.02827, 0.7968, 0.01461, 0.7939, 0.02912, 0.8362, 0.04194, 0.7968, 0.01461, 0.75, 0.01, 0.75, 0.0248, 0.7939, 0.02912, 0.75, 0.01, 0.7032, 0.01461, 0.7061, 0.02912, 0.75, 0.0248, 0.7032, 0.01461, 0.6582, 0.02827, 0.6638, 0.04194, 0.7061, 0.02912, 0.6582, 0.02827, 0.6167, 0.05045, 0.6249, 0.06275, 0.6638, 0.04194, 0.6167, 0.05045, 0.5803, 0.08029, 0.5908, 0.09076, 0.6249, 0.06275, 0.5803, 0.08029, 0.5504, 0.1167, 0.5627, 0.1249, 0.5908, 0.09076, 0.5504, 0.1167, 0.5283, 0.1582, 0.5419, 0.1638, 0.5627, 0.1249, 0.5283, 0.1582, 0.5146, 0.2032, 0.5291, 0.2061, 0.5419, 0.1638, 0.5146, 0.2032, 0.51, 0.25, 0.5248, 0.25, 0.5291, 0.2061, 0.51, 0.25, 0.5146, 0.2968, 0.5291, 0.2939, 0.5248, 0.25, 0.5146, 0.2968, 0.5283, 0.3418, 0.5419, 0.3362, 0.5291, 0.2939, 0.5283, 0.3418, 0.5504, 0.3833, 0.5627, 0.3751, 0.5419, 0.3362, 0.5504, 0.3833, 0.5803, 0.4197, 0.5908, 0.4092, 0.5627, 0.3751, 0.5803, 0.4197, 0.6167, 0.4496, 0.6249, 0.4373, 0.5908, 0.4092, 0.6167, 0.4496, 0.6582, 0.4717, 0.6638, 0.4581, 0.6249, 0.4373, 0.6582, 0.4717, 0.7032, 0.4854, 0.7061, 0.4709, 0.6638, 0.4581, 0.7032, 0.4854, 0.75, 0.49, 0.75, 0.4752, 0.7061, 0.4709, 0.4092, 0.09076, 0.4373, 0.1249, 0.9373, 0.1249, 0.9092, 0.09076, 0.3751, 0.06275, 0.4092, 0.09076, 0.9092, 0.09076, 0.8751, 0.06275, 0.3362, 0.04194, 0.3751, 0.06275, 0.8751, 0.06275, 0.8362, 0.04194, 0.2939, 0.02912, 0.3362, 0.04194, 0.8362, 0.04194, 0.7939, 0.02912, 0.25, 0.0248, 0.2939, 0.02912, 0.7939, 0.02912, 0.75, 0.0248, 0.2061, 0.02912, 0.25, 0.0248, 0.75, 0.0248, 0.7061, 0.02912, 0.1638, 0.04194, 0.2061, 0.02912, 0.7061, 0.02912, 0.6638, 0.04194, 0.1249, 0.06275, 0.1638, 0.04194, 0.6638, 0.04194, 0.6249, 0.06275, 0.09076, 0.09076, 0.1249, 0.06275, 0.6249, 0.06275, 0.5908, 0.09076, 0.06275, 0.1249, 0.09076, 0.09076, 0.5908, 0.09076, 0.5627, 0.1249, 0.04194, 0.1638, 0.06275, 0.1249, 0.5627, 0.1249, 0.5419, 0.1638, 0.02912, 0.2061, 0.04194, 0.1638, 0.5419, 0.1638, 0.5291, 0.2061, 0.0248, 0.25, 0.02912, 0.2061, 0.5291, 0.2061, 0.5248, 0.25, 0.02912, 0.2939, 0.0248, 0.25, 0.5248, 0.25, 0.5291, 0.2939, 0.04194, 0.3362, 0.02912, 0.2939, 0.5291, 0.2939, 0.5419, 0.3362, 0.06275, 0.3751, 0.04194, 0.3362, 0.5419, 0.3362, 0.5627, 0.3751, 0.09076, 0.4092, 0.06275, 0.3751, 0.5627, 0.3751, 0.5908, 0.4092, 0.1249, 0.4373, 0.09076, 0.4092, 0.5908, 0.4092, 0.6249, 0.4373, 0.1638, 0.4581, 0.1249, 0.4373, 0.6249, 0.4373, 0.6638, 0.4581, 0.2061, 0.4709, 0.1638, 0.4581, 0.6638, 0.4581, 0.7061, 0.4709, 0.25, 0.4752, 0.2061, 0.4709, 0.7061, 0.4709, 0.75, 0.4752, 0.2939, 0.4709, 0.25, 0.4752, 0.75, 0.4752, 0.7939, 0.4709, 0.3362, 0.4581, 0.2939, 0.4709, 0.7939, 0.4709, 0.8362, 0.4581, 0.3751, 0.4373, 0.3362, 0.4581, 0.8362, 0.4581, 0.8751, 0.4373, 0.4092, 0.4092, 0.3751, 0.4373, 0.8751, 0.4373, 0.9092, 0.4092, 0.4373, 0.3751, 0.4092, 0.4092, 0.9092, 0.4092, 0.9373, 0.3751, 0.4581, 0.3362, 0.4373, 0.3751, 0.9373, 0.3751, 0.9581, 0.3362, 0.4709, 0.2939, 0.4581, 0.3362, 0.9581, 0.3362, 0.9709, 0.2939, 0.4752, 0.25, 0.4709, 0.2939, 0.9709, 0.2939, 0.9752, 0.25, 0.4709, 0.2061, 0.4752, 0.25, 0.9752, 0.25, 0.9709, 0.2061, 0.0625, 0.5, 0.0625, 1.0, 0.03125, 1.0, 0.0, 1.0, 0.0, 0.5, 0.03125, 0.5, 0.1875, 0.5, 0.1875, 1.0, 0.1562, 1.0, 0.125, 1.0, 0.125, 0.5, 0.1562, 0.5, 0.01461, 0.2032, 0.01, 0.25, 0.01, 0.25, 0.01461, 0.2032, 0.3125, 0.5, 0.3125, 1.0, 0.2812, 1.0, 0.25, 1.0, 0.25, 0.5, 0.2812, 0.5, 0.2032, 0.4854, 0.25, 0.49, 0.25, 0.49, 0.2032, 0.4854, 0.1582, 0.4717, 0.2032, 0.4854, 0.2032, 0.4854, 0.1582, 0.4717, 0.9375, 0.5, 0.9375, 1.0, 0.9062, 1.0, 0.875, 1.0, 0.875, 0.5, 0.9062, 0.5, 0.8125, 0.5, 0.8125, 1.0, 0.7812, 1.0, 0.75, 1.0, 0.75, 0.5, 0.7812, 0.5, 0.6875, 0.5, 0.6875, 1.0, 0.6562, 1.0, 0.625, 1.0, 0.625, 0.5, 0.6562, 0.5, 0.5625, 0.5, 0.5625, 1.0, 0.5312, 1.0, 0.5, 1.0, 0.5, 0.5, 0.5312, 0.5, 0.4375, 0.5, 0.4375, 1.0, 0.4062, 1.0, 0.375, 1.0, 0.375, 0.5, 0.4062, 0.5, 0.875, 0.5, 0.875, 1.0, 0.8438, 1.0, 0.8125, 1.0, 0.8125, 0.5, 0.8438, 0.5, 0.875, 1.0, 0.875, 1.0, 0.875, 0.5, 0.875, 0.5, 0.8438, 1.0, 0.8438, 1.0, 0.875, 1.0, 0.875, 1.0, 0.8125, 1.0, 0.8125, 1.0, 0.8438, 1.0, 0.8438, 1.0, 0.8125, 0.5, 0.8125, 0.5, 0.8125, 1.0, 0.8125, 1.0, 0.8438, 0.5, 0.8438, 0.5, 0.8125, 0.5, 0.8125, 0.5, 0.875, 0.5, 0.875, 0.5, 0.8438, 0.5, 0.8438, 0.5, 0.75, 0.5, 0.75, 1.0, 0.7188, 1.0, 0.6875, 1.0, 0.6875, 0.5, 0.7188, 0.5, 0.75, 1.0, 0.75, 1.0, 0.75, 0.5, 0.75, 0.5, 0.7188, 1.0, 0.7188, 1.0, 0.75, 1.0, 0.75, 1.0, 0.6875, 1.0, 0.6875, 1.0, 0.7188, 1.0, 0.7188, 1.0, 0.6875, 0.5, 0.6875, 0.5, 0.6875, 1.0, 0.6875, 1.0, 0.7188, 0.5, 0.7188, 0.5, 0.6875, 0.5, 0.6875, 0.5, 0.75, 0.5, 0.75, 0.5, 0.7188, 0.5, 0.7188, 0.5, 0.625, 0.5, 0.625, 1.0, 0.5938, 1.0, 0.5625, 1.0, 0.5625, 0.5, 0.5938, 0.5, 0.625, 1.0, 0.625, 1.0, 0.625, 0.5, 0.625, 0.5, 0.5938, 1.0, 0.5938, 1.0, 0.625, 1.0, 0.625, 1.0, 0.5625, 1.0, 0.5625, 1.0, 0.5938, 1.0, 0.5938, 1.0, 0.5625, 0.5, 0.5625, 0.5, 0.5625, 1.0, 0.5625, 1.0, 0.5938, 0.5, 0.5938, 0.5, 0.5625, 0.5, 0.5625, 0.5, 0.625, 0.5, 0.625, 0.5, 0.5938, 0.5, 0.5938, 0.5, 0.5, 0.5, 0.5, 1.0, 0.4688, 1.0, 0.4375, 1.0, 0.4375, 0.5, 0.4688, 0.5, 0.5, 1.0, 0.5, 1.0, 0.5, 0.5, 0.5, 0.5, 0.4688, 1.0, 0.4688, 1.0, 0.5, 1.0, 0.5, 1.0, 0.4375, 1.0, 0.4375, 1.0, 0.4688, 1.0, 0.4688, 1.0, 0.4375, 0.5, 0.4375, 0.5, 0.4375, 1.0, 0.4375, 1.0, 0.4688, 0.5, 0.4688, 0.5, 0.4375, 0.5, 0.4375, 0.5, 0.5, 0.5, 0.5, 0.5, 0.4688, 0.5, 0.4688, 0.5, 0.375, 0.5, 0.375, 1.0, 0.3438, 1.0, 0.3125, 1.0, 0.3125, 0.5, 0.3438, 0.5, 0.375, 1.0, 0.375, 1.0, 0.375, 0.5, 0.375, 0.5, 0.3438, 1.0, 0.3438, 1.0, 0.375, 1.0, 0.375, 1.0, 0.3125, 1.0, 0.3125, 1.0, 0.3438, 1.0, 0.3438, 1.0, 0.3125, 0.5, 0.3125, 0.5, 0.3125, 1.0, 0.3125, 1.0, 0.3438, 0.5, 0.3438, 0.5, 0.3125, 0.5, 0.3125, 0.5, 0.375, 0.5, 0.375, 0.5, 0.3438, 0.5, 0.3438, 0.5, 1.0, 0.5, 1.0, 1.0, 0.9688, 1.0, 0.9375, 1.0, 0.9375, 0.5, 0.9688, 0.5, 1.0, 1.0, 1.0, 1.0, 1.0, 0.5, 1.0, 0.5, 0.9688, 1.0, 0.9688, 1.0, 1.0, 1.0, 1.0, 1.0, 0.9375, 1.0, 0.9375, 1.0, 0.9688, 1.0, 0.9688, 1.0, 0.9375, 0.5, 0.9375, 0.5, 0.9375, 1.0, 0.9375, 1.0, 0.9688, 0.5, 0.9688, 0.5, 0.9375, 0.5, 0.9375, 0.5, 1.0, 0.5, 1.0, 0.5, 0.9688, 0.5, 0.9688, 0.5, 0.2968, 0.4854, 0.25, 0.49, 0.2032, 0.4854, 0.1582, 0.4717, 0.1167, 0.4496, 0.08029, 0.4197, 0.05045, 0.3833, 0.02827, 0.3418, 0.01461, 0.2968, 0.01, 0.25, 0.01461, 0.2032, 0.02827, 0.1582, 0.05045, 0.1167, 0.08029, 0.08029, 0.1167, 0.05045, 0.1582, 0.02827, 0.2032, 0.01461, 0.25, 0.01, 0.2968, 0.01461, 0.3418, 0.02827, 0.3833, 0.05045, 0.4197, 0.08029, 0.4496, 0.1167, 0.4717, 0.1582, 0.4854, 0.2032, 0.49, 0.25, 0.4854, 0.2968, 0.4717, 0.3418, 0.4496, 0.3833, 0.4197, 0.4197, 0.3833, 0.4496, 0.3418, 0.4717, 0.25, 0.49, 0.25, 0.49, 0.2968, 0.4854, 0.2968, 0.4854, 0.2032, 0.4854, 0.2032, 0.4854, 0.25, 0.49, 0.25, 0.49, 0.1582, 0.4717, 0.1582, 0.4717, 0.2032, 0.4854, 0.2032, 0.4854, 0.1167, 0.4496, 0.1167, 0.4496, 0.1582, 0.4717, 0.1582, 0.4717, 0.08029, 0.4197, 0.08029, 0.4197, 0.1167, 0.4496, 0.1167, 0.4496, 0.05045, 0.3833, 0.05045, 0.3833, 0.08029, 0.4197, 0.08029, 0.4197, 0.02827, 0.3418, 0.02827, 0.3418, 0.05045, 0.3833, 0.05045, 0.3833, 0.01461, 0.2968, 0.01461, 0.2968, 0.02827, 0.3418, 0.02827, 0.3418, 0.01, 0.25, 0.01, 0.25, 0.01461, 0.2968, 0.01461, 0.2968, 0.01461, 0.2032, 0.01461, 0.2032, 0.01, 0.25, 0.01, 0.25, 0.02827, 0.1582, 0.02827, 0.1582, 0.01461, 0.2032, 0.01461, 0.2032, 0.05045, 0.1167, 0.05045, 0.1167, 0.02827, 0.1582, 0.02827, 0.1582, 0.08029, 0.08029, 0.08029, 0.08029, 0.05045, 0.1167, 0.05045, 0.1167, 0.1167, 0.05045, 0.1167, 0.05045, 0.08029, 0.08029, 0.08029, 0.08029, 0.1582, 0.02827, 0.1582, 0.02827, 0.1167, 0.05045, 0.1167, 0.05045, 0.2032, 0.01461, 0.2032, 0.01461, 0.1582, 0.02827, 0.1582, 0.02827, 0.25, 0.01, 0.25, 0.01, 0.2032, 0.01461, 0.2032, 0.01461, 0.2968, 0.01461, 0.2968, 0.01461, 0.25, 0.01, 0.25, 0.01, 0.3418, 0.02827, 0.3418, 0.02827, 0.2968, 0.01461, 0.2968, 0.01461, 0.3833, 0.05045, 0.3833, 0.05045, 0.3418, 0.02827, 0.3418, 0.02827, 0.4197, 0.08029, 0.4197, 0.08029, 0.3833, 0.05045, 0.3833, 0.05045, 0.4496, 0.1167, 0.4496, 0.1167, 0.4197, 0.08029, 0.4197, 0.08029, 0.4717, 0.1582, 0.4717, 0.1582, 0.4496, 0.1167, 0.4496, 0.1167, 0.4854, 0.2032, 0.4854, 0.2032, 0.4717, 0.1582, 0.4717, 0.1582, 0.49, 0.25, 0.49, 0.25, 0.4854, 0.2032, 0.4854, 0.2032, 0.4854, 0.2968, 0.4854, 0.2968, 0.49, 0.25, 0.49, 0.25, 0.4717, 0.3418, 0.4717, 0.3418, 0.4854, 0.2968, 0.4854, 0.2968, 0.4496, 0.3833, 0.4496, 0.3833, 0.4717, 0.3418, 0.4717, 0.3418, 0.4197, 0.4197, 0.4197, 0.4197, 0.4496, 0.3833, 0.4496, 0.3833, 0.3833, 0.4496, 0.3833, 0.4496, 0.4197, 0.4197, 0.4197, 0.4197, 0.3418, 0.4717, 0.3418, 0.4717, 0.3833, 0.4496, 0.3833, 0.4496, 0.2968, 0.4854, 0.2968, 0.4854, 0.3418, 0.4717, 0.3418, 0.4717])
me_cylinder.use_remesh_fix_poles = True
me_cylinder.use_remesh_preserve_attributes = False
me_cylinder.use_mirror_vertex_groups = False
me_cylinder.update()

# ---- objects
ob_cylinder = bpy.data.objects.new('Cylinder', me_cylinder)

# ---- transforms, parenting, visibility, modifiers, constraints
ob_cylinder.location = (0.0, 0.0, 0.0)
ob_cylinder.rotation_euler = (-0.0, 1.571, 0.0)
ob_cylinder.scale = (1.0, 1.0, 0.2952)
ob_cylinder.lineart.crease_threshold = 0.0

# ---- collection membership
col_collection.objects.link(ob_cylinder)

# ---- scene / render settings (as saved in the file)
scene.frame_start = 1; scene.frame_end = 250; scene.frame_set(1)
scene.render.engine = 'BLENDER_EEVEE_NEXT'
scene.cycles.use_denoising = False
scene.cycles.samples = 128
scene.cycles.sampling_pattern = 'TABULATED_SOBOL'
scene.cycles.use_adaptive_sampling = False
scene.cycles.use_light_tree = False
scene.view_settings.view_transform = 'Filmic'
bpy.context.view_layer.update()

# ---- added for rendering (the .blend has no active camera and no usable light): camera, sun
cam_auto = bpy.data.cameras.new('AutoCamera')
cam_auto.lens = 50.0
cam_auto.sensor_width = 36.0
cam_auto.clip_end = 1000.0
ob_auto_camera = bpy.data.objects.new('AutoCamera', cam_auto)
scene.collection.objects.link(ob_auto_camera)
ob_auto_camera.location = (2.84404, -3.40877, 2.27251)
ob_auto_camera.rotation_euler = (1.09748, -7.21219e-08, 0.694738)
scene.camera = ob_auto_camera
light_auto_sun = bpy.data.lights.new('AutoSun', 'SUN')
light_auto_sun.energy = 3.0
light_auto_sun.angle = 0.0523599
ob_auto_sun = bpy.data.objects.new('AutoSun', light_auto_sun)
scene.collection.objects.link(ob_auto_sun)
ob_auto_sun.rotation_euler = (0.872665, 0.174533, 0.523599)
bpy.context.view_layer.update()
